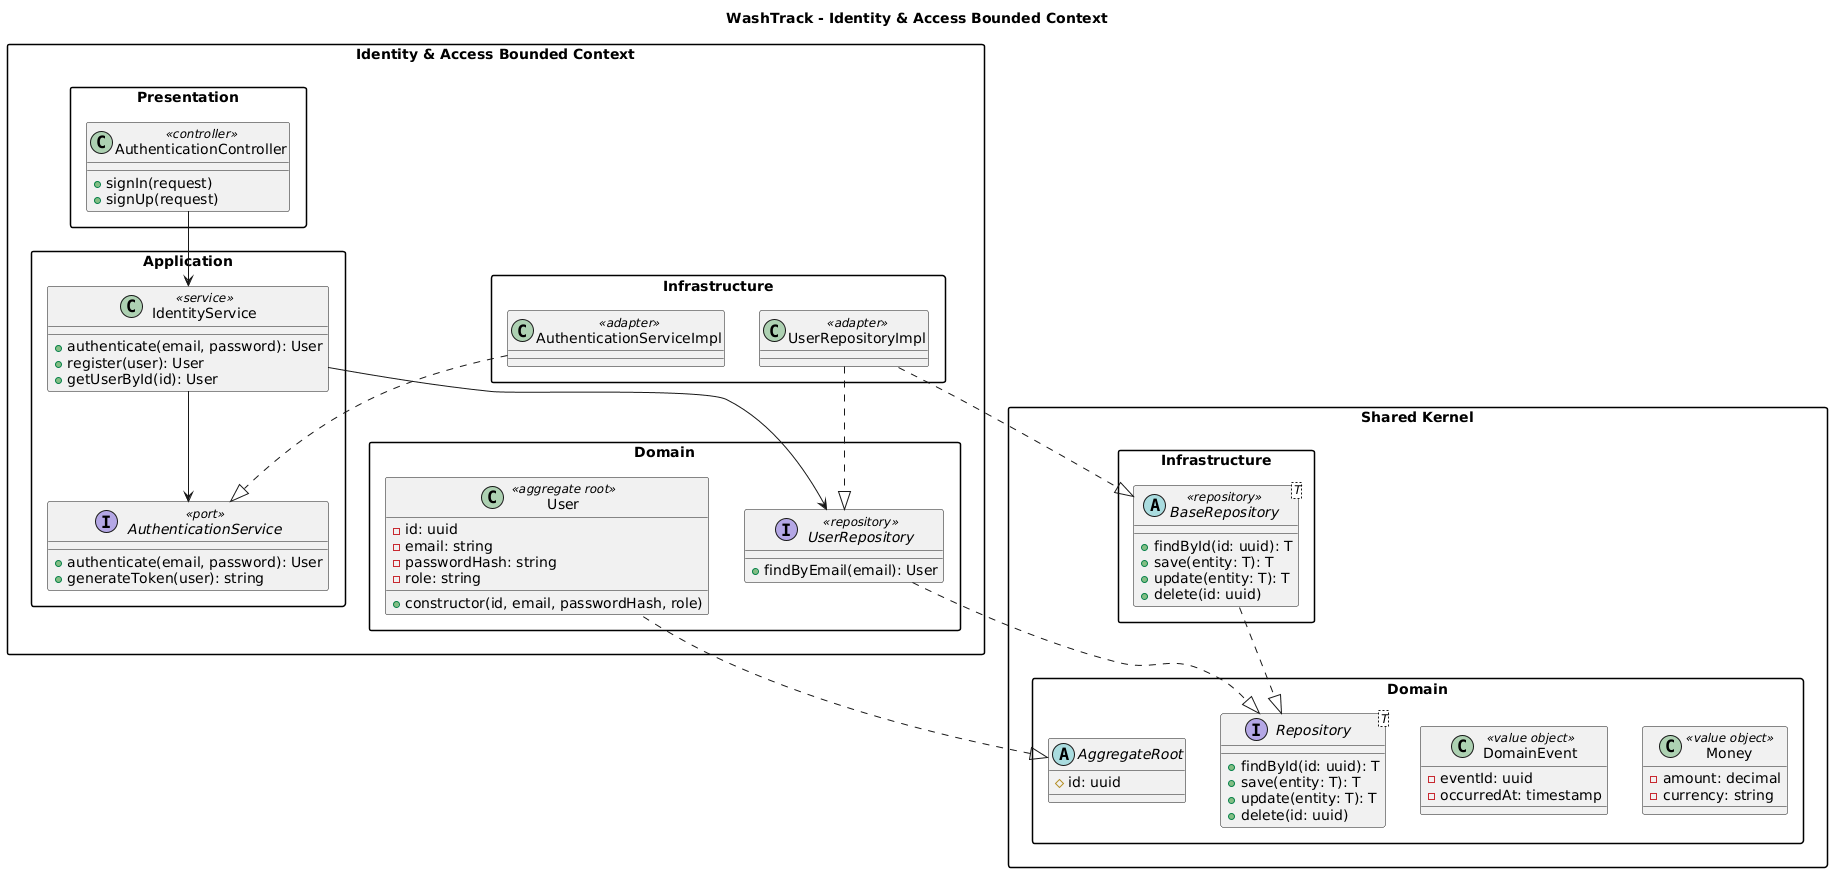

The diagram above was rendered by PlantUML. Its source (embedded in the PNG):
@startuml
title WashTrack - Identity & Access Bounded Context
skinparam packageStyle rectangle

package "Identity & Access Bounded Context" {
  package "Presentation" {
    class AuthenticationController <<controller>> {
      +signIn(request)
      +signUp(request)
    }
  }
  package "Application" {
    class IdentityService <<service>> {
      +authenticate(email, password): User
      +register(user): User
      +getUserById(id): User
    }
    interface AuthenticationService <<port>> {
      +authenticate(email, password): User
      +generateToken(user): string
    }
  }
  package "Domain" {
    class User <<aggregate root>> {
      -id: uuid
      -email: string
      -passwordHash: string
      -role: string
      +constructor(id, email, passwordHash, role)
    }
    interface UserRepository <<repository>> {
      +findByEmail(email): User
    }
  }
  package "Infrastructure" {
    class AuthenticationServiceImpl <<adapter>>
    class UserRepositoryImpl <<adapter>>
  }
}

package "Shared Kernel" {
  package "Domain" {
    abstract class AggregateRoot {
      #id: uuid
    }
    interface Repository<T> {
      +findById(id: uuid): T
      +save(entity: T): T
      +update(entity: T): T
      +delete(id: uuid)
    }
    class DomainEvent <<value object>> {
      -eventId: uuid
      -occurredAt: timestamp
    }
    class Money <<value object>> {
      -amount: decimal
      -currency: string
    }
  }
  package "Infrastructure" {
    abstract class BaseRepository<T> <<repository>> {
      +findById(id: uuid): T
      +save(entity: T): T
      +update(entity: T): T
      +delete(id: uuid)
    }
  }
}

AuthenticationController --> IdentityService
IdentityService --> AuthenticationService
IdentityService --> UserRepository
AuthenticationServiceImpl ..|> AuthenticationService
UserRepositoryImpl ..|> UserRepository
UserRepositoryImpl ..|> BaseRepository
AggregateRoot <|.. User
UserRepository ..|> Repository
BaseRepository ..|> Repository
@enduml